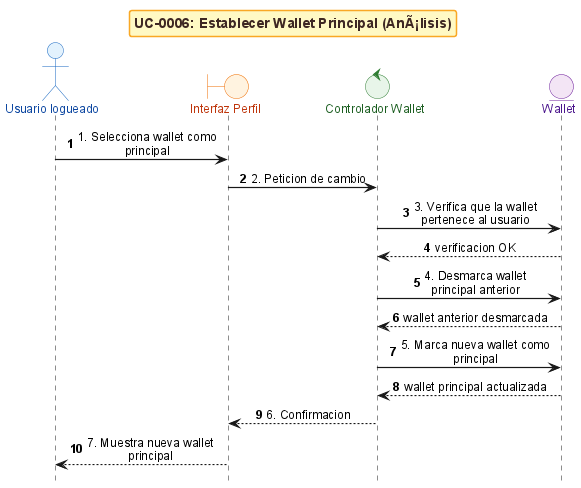

The diagram above was rendered by PlantUML. Its source (embedded in the PNG):
@startuml
!include _sequence-bce-style.puml

title UC-0006: Establecer Wallet Principal (AnÃ¡lisis)

actor "Usuario logueado" as Actor
boundary "Interfaz Perfil" as BF
control "Controlador Wallet" as CW
entity "Wallet" as EW


Actor -> BF : 1. Selecciona wallet como principal
BF -> CW : 2. Peticion de cambio
CW -> EW : 3. Verifica que la wallet pertenece al usuario
EW --> CW : verificacion OK

CW -> EW : 4. Desmarca wallet principal anterior
EW --> CW : wallet anterior desmarcada

CW -> EW : 5. Marca nueva wallet como principal
EW --> CW : wallet principal actualizada

CW --> BF : 6. Confirmacion
BF --> Actor : 7. Muestra nueva wallet principal

@enduml